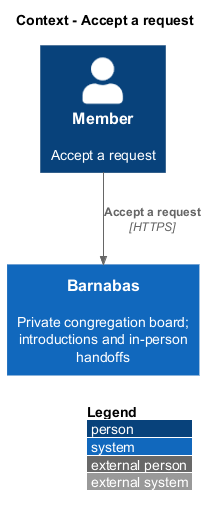

The diagram above was rendered by PlantUML. Its source (embedded in the PNG):
@startuml
!include <C4/C4_Context>
LAYOUT_WITH_LEGEND()
title Context - Accept a request
Person(actor, "Member", "Accept a request")
System(barnabas, "Barnabas", "Private congregation board; introductions and in-person handoffs")
Rel(actor, barnabas, "Accept a request", "HTTPS")
@enduml